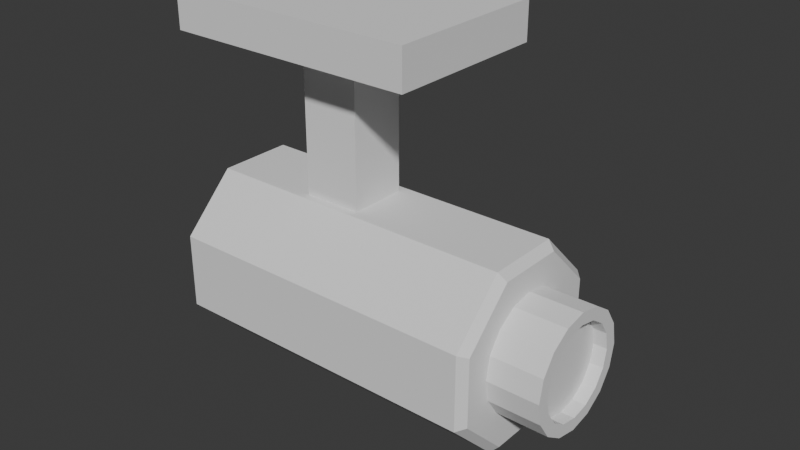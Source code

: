 # Source: low_poly_camera.blend  (saved by Blender 4.3.34; exported with 4.5.12 LTS)
import bpy
from mathutils import Matrix  # noqa: F401  (used for matrix-valued properties, if any)

bpy.ops.wm.read_factory_settings(use_empty=True)
scene = bpy.context.scene
scene.name = 'Scene'

# ---- collections
col_collection = bpy.data.collections.new('Collection'); scene.collection.children.link(col_collection)

# ---- world
world_world = bpy.data.worlds.new('World'); scene.world = world_world
world_world.use_nodes = True; world_world.node_tree.nodes.clear()
_N = world_world.node_tree.nodes; _L = world_world.node_tree.links
n0 = _N.new('ShaderNodeOutputWorld'); n0.name = 'World Output'; n0.location = (300, 300)
n1 = _N.new('ShaderNodeBackground'); n1.name = 'Background'; n1.location = (10, 300)
n1.inputs[0].default_value = (0.05088, 0.05088, 0.05088, 1.0)
_L.new(n1.outputs[0], n0.inputs[0])
n0.is_active_output = True
world_world.color = (0.05088, 0.05088, 0.05088)
world_world.sun_shadow_jitter_overblur = 0.0

# ---- meshes
me_cylinder = bpy.data.meshes.new('Cylinder')
me_cylinder.from_pydata([(-1.551e-09, 0.2285, -0.3516), (-2.482e-09, 0.25, -0.3318), (-9.313e-10, 0.2285, 0.5), (0.0, 0.25, 0.4802), (0.1616, 0.1616, -0.3516), (0.1768, 0.1768, -0.3318), (0.1616, 0.1616, 0.5), (0.1768, 0.1768, 0.4802), (0.2285, -4.375e-10, -0.3516), (0.25, 4.938e-10, -0.3318), (0.2285, 9.313e-10, 0.5), (0.25, 0.0, 0.4802), (0.1616, -0.1616, -0.3516), (0.1768, -0.1768, -0.3318), (0.1616, -0.1616, 0.5), (0.1768, -0.1768, 0.4802), (-3.414e-09, -0.2285, -0.3516), (-2.482e-09, -0.25, -0.3318), (9.313e-10, -0.2285, 0.5), (0.0, -0.25, 0.4802), (-0.1616, -0.1616, -0.3516), (-0.1768, -0.1768, -0.3318), (-0.1616, -0.1616, 0.5), (-0.1768, -0.1768, 0.4802), (-0.2285, 1.425e-09, -0.3516), (-0.25, 4.938e-10, -0.3318), (-0.2285, -9.313e-10, 0.5), (-0.25, 0.0, 0.4802), (-0.1616, 0.1616, -0.3516), (-0.1768, 0.1768, -0.3318), (-0.1616, 0.1616, 0.5), (-0.1768, 0.1768, 0.4802)], [], [(29, 31, 3, 1), (9, 11, 15, 13), (13, 15, 19, 17), (17, 19, 23, 21), (21, 23, 27, 25), (25, 27, 31, 29), (5, 7, 11, 9), (6, 2, 30, 26, 22, 18, 14, 10), (1, 3, 7, 5), (1, 5, 4, 0), (7, 3, 2, 6), (5, 9, 8, 4), (11, 7, 6, 10), (9, 13, 12, 8), (15, 11, 10, 14), (13, 17, 16, 12), (19, 15, 14, 18), (17, 21, 20, 16), (23, 19, 18, 22), (21, 25, 24, 20), (27, 23, 22, 26), (25, 29, 28, 24), (31, 27, 26, 30), (29, 1, 0, 28), (3, 31, 30, 2), (0, 4, 8, 12, 16, 20, 24, 28)])
_uv = me_cylinder.uv_layers.new(name='UVMap')
_uv.uv.foreach_set('vector', [0.125, 0.5099, 0.125, 0.9901, 0.0, 0.9901, 0.0, 0.5099, 0.75, 0.5099, 0.75, 0.9901, 0.625, 0.9901, 0.625, 0.5099, 0.625, 0.5099, 0.625, 0.9901, 0.5, 0.9901, 0.5, 0.5099, 0.5, 0.5099, 0.5, 0.9901, 0.375, 0.9901, 0.375, 0.5099, 0.375, 0.5099, 0.375, 0.9901, 0.25, 0.9901, 0.25, 0.5099, 0.25, 0.5099, 0.25, 0.9901, 0.125, 0.9901, 0.125, 0.5099, 0.875, 0.5099, 0.875, 0.9901, 0.75, 0.9901, 0.75, 0.5099, 0.4051, 0.4051, 0.25, 0.4694, 0.09486, 0.4051, 0.0306, 0.25, 0.09486, 0.09486, 0.25, 0.0306, 0.4051, 0.09486, 0.4694, 0.25, 1.0, 0.5099, 1.0, 0.9901, 0.875, 0.9901, 0.875, 0.5099, 0.75, 0.49, 0.9197, 0.4197, 0.9051, 0.4051, 0.75, 0.4694, 0.4197, 0.4197, 0.25, 0.49, 0.25, 0.4694, 0.4051, 0.4051, 0.9197, 0.4197, 0.99, 0.25, 0.9694, 0.25, 0.9051, 0.4051, 0.49, 0.25, 0.4197, 0.4197, 0.4051, 0.4051, 0.4694, 0.25, 0.99, 0.25, 0.9197, 0.08029, 0.9051, 0.09486, 0.9694, 0.25, 0.4197, 0.08029, 0.49, 0.25, 0.4694, 0.25, 0.4051, 0.09486, 0.9197, 0.08029, 0.75, 0.01, 0.75, 0.0306, 0.9051, 0.09486, 0.25, 0.01, 0.4197, 0.08029, 0.4051, 0.09486, 0.25, 0.0306, 0.75, 0.01, 0.5803, 0.08029, 0.5949, 0.09486, 0.75, 0.0306, 0.08029, 0.08029, 0.25, 0.01, 0.25, 0.0306, 0.09486, 0.09486, 0.5803, 0.08029, 0.51, 0.25, 0.5306, 0.25, 0.5949, 0.09486, 0.01, 0.25, 0.08029, 0.08029, 0.09486, 0.09486, 0.0306, 0.25, 0.51, 0.25, 0.5803, 0.4197, 0.5949, 0.4051, 0.5306, 0.25, 0.08029, 0.4197, 0.01, 0.25, 0.0306, 0.25, 0.09486, 0.4051, 0.5803, 0.4197, 0.75, 0.49, 0.75, 0.4694, 0.5949, 0.4051, 0.25, 0.49, 0.08029, 0.4197, 0.09486, 0.4051, 0.25, 0.4694, 0.75, 0.4694, 0.9051, 0.4051, 0.9694, 0.25, 0.9051, 0.09486, 0.75, 0.0306, 0.5949, 0.09486, 0.5306, 0.25, 0.5949, 0.4051])
me_cylinder.update()
me_cylinder_001 = bpy.data.meshes.new('Cylinder.001')
me_cylinder_001.from_pydata([(0.0, 0.15, -0.125), (0.0, 0.1183, 0.125), (0.0574, 0.1386, -0.125), (0.04527, 0.1093, 0.125), (0.1061, 0.1061, -0.125), (0.08365, 0.08365, 0.125), (0.1386, 0.0574, -0.125), (0.1093, 0.04527, 0.125), (0.15, 0.0, -0.125), (0.1183, 0.0, 0.125), (0.1386, -0.0574, -0.125), (0.1093, -0.04527, 0.125), (0.1061, -0.1061, -0.125), (0.08365, -0.08365, 0.125), (0.0574, -0.1386, -0.125), (0.04527, -0.1093, 0.125), (0.0, -0.15, -0.125), (0.0, -0.1183, 0.125), (-0.0574, -0.1386, -0.125), (-0.04527, -0.1093, 0.125), (-0.1061, -0.1061, -0.125), (-0.08365, -0.08365, 0.125), (-0.1386, -0.0574, -0.125), (-0.1093, -0.04527, 0.125), (-0.15, 0.0, -0.125), (-0.1183, 0.0, 0.125), (-0.1386, 0.0574, -0.125), (-0.1093, 0.04527, 0.125), (-0.1061, 0.1061, -0.125), (-0.08365, 0.08365, 0.125), (-0.0574, 0.1386, -0.125), (-0.04527, 0.1093, 0.125), (0.0574, 0.1386, 0.125), (0.0, 0.15, 0.125), (0.1061, 0.1061, 0.125), (0.1386, 0.0574, 0.125), (0.15, 0.0, 0.125), (0.1386, -0.0574, 0.125), (0.1061, -0.1061, 0.125), (0.0574, -0.1386, 0.125), (0.0, -0.15, 0.125), (-0.0574, -0.1386, 0.125), (-0.1061, -0.1061, 0.125), (-0.1386, -0.0574, 0.125), (-0.15, 0.0, 0.125), (-0.1386, 0.0574, 0.125), (-0.1061, 0.1061, 0.125), (-0.0574, 0.1386, 0.125), (0.04527, 0.1093, 0.01364), (2.421e-09, 0.1183, 0.01364), (0.08365, 0.08365, 0.01364), (0.1093, 0.04527, 0.01364), (0.1183, 0.0, 0.01364), (0.1093, -0.04527, 0.01364), (0.08365, -0.08365, 0.01364), (0.04527, -0.1093, 0.01364), (2.421e-09, -0.1183, 0.01364), (-0.04527, -0.1093, 0.01364), (-0.08365, -0.08365, 0.01364), (-0.1093, -0.04527, 0.01364), (-0.1183, 0.0, 0.01364), (-0.1093, 0.04527, 0.01364), (-0.08365, 0.08365, 0.01364), (-0.04527, 0.1093, 0.01364)], [], [(0, 33, 32, 2), (2, 32, 34, 4), (4, 34, 35, 6), (6, 35, 36, 8), (8, 36, 37, 10), (10, 37, 38, 12), (12, 38, 39, 14), (14, 39, 40, 16), (16, 40, 41, 18), (18, 41, 42, 20), (20, 42, 43, 22), (22, 43, 44, 24), (24, 44, 45, 26), (26, 45, 46, 28), (23, 21, 58, 59), (28, 46, 47, 30), (30, 47, 33, 0), (0, 2, 4, 6, 8, 10, 12, 14, 16, 18, 20, 22, 24, 26, 28, 30), (1, 3, 32, 33), (3, 5, 34, 32), (5, 7, 35, 34), (7, 9, 36, 35), (9, 11, 37, 36), (11, 13, 38, 37), (13, 15, 39, 38), (15, 17, 40, 39), (17, 19, 41, 40), (19, 21, 42, 41), (21, 23, 43, 42), (23, 25, 44, 43), (25, 27, 45, 44), (27, 29, 46, 45), (29, 31, 47, 46), (31, 1, 33, 47), (48, 49, 63, 62, 61, 60, 59, 58, 57, 56, 55, 54, 53, 52, 51, 50), (9, 7, 51, 52), (25, 23, 59, 60), (11, 9, 52, 53), (27, 25, 60, 61), (13, 11, 53, 54), (29, 27, 61, 62), (15, 13, 54, 55), (31, 29, 62, 63), (17, 15, 55, 56), (3, 1, 49, 48), (1, 31, 63, 49), (19, 17, 56, 57), (5, 3, 48, 50), (21, 19, 57, 58), (7, 5, 50, 51)])
_uv = me_cylinder_001.uv_layers.new(name='UVMap')
_uv.uv.foreach_set('vector', [1.0, 0.5, 1.0, 1.0, 0.9375, 1.0, 0.9375, 0.5, 0.9375, 0.5, 0.9375, 1.0, 0.875, 1.0, 0.875, 0.5, 0.875, 0.5, 0.875, 1.0, 0.8125, 1.0, 0.8125, 0.5, 0.8125, 0.5, 0.8125, 1.0, 0.75, 1.0, 0.75, 0.5, 0.75, 0.5, 0.75, 1.0, 0.6875, 1.0, 0.6875, 0.5, 0.6875, 0.5, 0.6875, 1.0, 0.625, 1.0, 0.625, 0.5, 0.625, 0.5, 0.625, 1.0, 0.5625, 1.0, 0.5625, 0.5, 0.5625, 0.5, 0.5625, 1.0, 0.5, 1.0, 0.5, 0.5, 0.5, 0.5, 0.5, 1.0, 0.4375, 1.0, 0.4375, 0.5, 0.4375, 0.5, 0.4375, 1.0, 0.375, 1.0, 0.375, 0.5, 0.375, 0.5, 0.375, 1.0, 0.3125, 1.0, 0.3125, 0.5, 0.3125, 0.5, 0.3125, 1.0, 0.25, 1.0, 0.25, 0.5, 0.25, 0.5, 0.25, 1.0, 0.1875, 1.0, 0.1875, 0.5, 0.1875, 0.5, 0.1875, 1.0, 0.125, 1.0, 0.125, 0.5, 0.07513, 0.1776, 0.1162, 0.1162, 0.1162, 0.1162, 0.07513, 0.1776, 0.125, 0.5, 0.125, 1.0, 0.0625, 1.0, 0.0625, 0.5, 0.0625, 0.5, 0.0625, 1.0, 0.0, 1.0, 0.0, 0.5, 0.75, 0.49, 0.8418, 0.4717, 0.9197, 0.4197, 0.9717, 0.3418, 0.99, 0.25, 0.9717, 0.1582, 0.9197, 0.08029, 0.8418, 0.02827, 0.75, 0.01, 0.6582, 0.02827, 0.5803, 0.08029, 0.5283, 0.1582, 0.51, 0.25, 0.5283, 0.3418, 0.5803, 0.4197, 0.6582, 0.4717, 0.25, 0.4393, 0.3224, 0.4249, 0.3418, 0.4717, 0.25, 0.49, 0.3224, 0.4249, 0.3838, 0.3838, 0.4197, 0.4197, 0.3418, 0.4717, 0.3838, 0.3838, 0.4249, 0.3224, 0.4717, 0.3418, 0.4197, 0.4197, 0.4249, 0.3224, 0.4393, 0.25, 0.49, 0.25, 0.4717, 0.3418, 0.4393, 0.25, 0.4249, 0.1776, 0.4717, 0.1582, 0.49, 0.25, 0.4249, 0.1776, 0.3838, 0.1162, 0.4197, 0.08029, 0.4717, 0.1582, 0.3838, 0.1162, 0.3224, 0.07513, 0.3418, 0.02827, 0.4197, 0.08029, 0.3224, 0.07513, 0.25, 0.06072, 0.25, 0.01, 0.3418, 0.02827, 0.25, 0.06072, 0.1776, 0.07513, 0.1582, 0.02827, 0.25, 0.01, 0.1776, 0.07513, 0.1162, 0.1162, 0.08029, 0.08029, 0.1582, 0.02827, 0.1162, 0.1162, 0.07513, 0.1776, 0.02827, 0.1582, 0.08029, 0.08029, 0.07513, 0.1776, 0.06072, 0.25, 0.01, 0.25, 0.02827, 0.1582, 0.06072, 0.25, 0.07513, 0.3224, 0.02827, 0.3418, 0.01, 0.25, 0.07513, 0.3224, 0.1162, 0.3838, 0.08029, 0.4197, 0.02827, 0.3418, 0.1162, 0.3838, 0.1776, 0.4249, 0.1582, 0.4717, 0.08029, 0.4197, 0.1776, 0.4249, 0.25, 0.4393, 0.25, 0.49, 0.1582, 0.4717, 0.3224, 0.4249, 0.25, 0.4393, 0.1776, 0.4249, 0.1162, 0.3838, 0.07513, 0.3224, 0.06072, 0.25, 0.07513, 0.1776, 0.1162, 0.1162, 0.1776, 0.07513, 0.25, 0.06072, 0.3224, 0.07513, 0.3838, 0.1162, 0.4249, 0.1776, 0.4393, 0.25, 0.4249, 0.3224, 0.3838, 0.3838, 0.4393, 0.25, 0.4249, 0.3224, 0.4249, 0.3224, 0.4393, 0.25, 0.06072, 0.25, 0.07513, 0.1776, 0.07513, 0.1776, 0.06072, 0.25, 0.4249, 0.1776, 0.4393, 0.25, 0.4393, 0.25, 0.4249, 0.1776, 0.07513, 0.3224, 0.06072, 0.25, 0.06072, 0.25, 0.07513, 0.3224, 0.3838, 0.1162, 0.4249, 0.1776, 0.4249, 0.1776, 0.3838, 0.1162, 0.1162, 0.3838, 0.07513, 0.3224, 0.07513, 0.3224, 0.1162, 0.3838, 0.3224, 0.07513, 0.3838, 0.1162, 0.3838, 0.1162, 0.3224, 0.07513, 0.1776, 0.4249, 0.1162, 0.3838, 0.1162, 0.3838, 0.1776, 0.4249, 0.25, 0.06072, 0.3224, 0.07513, 0.3224, 0.07513, 0.25, 0.06072, 0.3224, 0.4249, 0.25, 0.4393, 0.25, 0.4393, 0.3224, 0.4249, 0.25, 0.4393, 0.1776, 0.4249, 0.1776, 0.4249, 0.25, 0.4393, 0.1776, 0.07513, 0.25, 0.06072, 0.25, 0.06072, 0.1776, 0.07513, 0.3838, 0.3838, 0.3224, 0.4249, 0.3224, 0.4249, 0.3838, 0.3838, 0.1162, 0.1162, 0.1776, 0.07513, 0.1776, 0.07513, 0.1162, 0.1162, 0.4249, 0.3224, 0.3838, 0.3838, 0.3838, 0.3838, 0.4249, 0.3224])
me_cylinder_001.update()
me_cylinder_002 = bpy.data.meshes.new('Cylinder.002')
me_cylinder_002.from_pydata([(0.0, 0.15, -0.125), (0.0, 0.15, 0.125), (0.0574, 0.1386, -0.125), (0.0574, 0.1386, 0.125), (0.1061, 0.1061, -0.125), (0.1061, 0.1061, 0.125), (0.1386, 0.0574, -0.125), (0.1386, 0.0574, 0.125), (0.15, 0.0, -0.125), (0.15, 0.0, 0.125), (0.1386, -0.0574, -0.125), (0.1386, -0.0574, 0.125), (0.1061, -0.1061, -0.125), (0.1061, -0.1061, 0.125), (0.0574, -0.1386, -0.125), (0.0574, -0.1386, 0.125), (0.0, -0.15, -0.125), (0.0, -0.15, 0.125), (-0.0574, -0.1386, -0.125), (-0.0574, -0.1386, 0.125), (-0.1061, -0.1061, -0.125), (-0.1061, -0.1061, 0.125), (-0.1386, -0.0574, -0.125), (-0.1386, -0.0574, 0.125), (-0.15, 0.0, -0.125), (-0.15, 0.0, 0.125), (-0.1386, 0.0574, -0.125), (-0.1386, 0.0574, 0.125), (-0.1061, 0.1061, -0.125), (-0.1061, 0.1061, 0.125), (-0.0574, 0.1386, -0.125), (-0.0574, 0.1386, 0.125)], [], [(0, 1, 3, 2), (2, 3, 5, 4), (4, 5, 7, 6), (6, 7, 9, 8), (8, 9, 11, 10), (10, 11, 13, 12), (12, 13, 15, 14), (14, 15, 17, 16), (16, 17, 19, 18), (18, 19, 21, 20), (20, 21, 23, 22), (22, 23, 25, 24), (24, 25, 27, 26), (26, 27, 29, 28), (3, 1, 31, 29, 27, 25, 23, 21, 19, 17, 15, 13, 11, 9, 7, 5), (28, 29, 31, 30), (30, 31, 1, 0), (0, 2, 4, 6, 8, 10, 12, 14, 16, 18, 20, 22, 24, 26, 28, 30)])
_uv = me_cylinder_002.uv_layers.new(name='UVMap')
_uv.uv.foreach_set('vector', [1.0, 0.5, 1.0, 1.0, 0.9375, 1.0, 0.9375, 0.5, 0.9375, 0.5, 0.9375, 1.0, 0.875, 1.0, 0.875, 0.5, 0.875, 0.5, 0.875, 1.0, 0.8125, 1.0, 0.8125, 0.5, 0.8125, 0.5, 0.8125, 1.0, 0.75, 1.0, 0.75, 0.5, 0.75, 0.5, 0.75, 1.0, 0.6875, 1.0, 0.6875, 0.5, 0.6875, 0.5, 0.6875, 1.0, 0.625, 1.0, 0.625, 0.5, 0.625, 0.5, 0.625, 1.0, 0.5625, 1.0, 0.5625, 0.5, 0.5625, 0.5, 0.5625, 1.0, 0.5, 1.0, 0.5, 0.5, 0.5, 0.5, 0.5, 1.0, 0.4375, 1.0, 0.4375, 0.5, 0.4375, 0.5, 0.4375, 1.0, 0.375, 1.0, 0.375, 0.5, 0.375, 0.5, 0.375, 1.0, 0.3125, 1.0, 0.3125, 0.5, 0.3125, 0.5, 0.3125, 1.0, 0.25, 1.0, 0.25, 0.5, 0.25, 0.5, 0.25, 1.0, 0.1875, 1.0, 0.1875, 0.5, 0.1875, 0.5, 0.1875, 1.0, 0.125, 1.0, 0.125, 0.5, 0.3418, 0.4717, 0.25, 0.49, 0.1582, 0.4717, 0.08029, 0.4197, 0.02827, 0.3418, 0.01, 0.25, 0.02827, 0.1582, 0.08029, 0.08029, 0.1582, 0.02827, 0.25, 0.01, 0.3418, 0.02827, 0.4197, 0.08029, 0.4717, 0.1582, 0.49, 0.25, 0.4717, 0.3418, 0.4197, 0.4197, 0.125, 0.5, 0.125, 1.0, 0.0625, 1.0, 0.0625, 0.5, 0.0625, 0.5, 0.0625, 1.0, 0.0, 1.0, 0.0, 0.5, 0.75, 0.49, 0.8418, 0.4717, 0.9197, 0.4197, 0.9717, 0.3418, 0.99, 0.25, 0.9717, 0.1582, 0.9197, 0.08029, 0.8418, 0.02827, 0.75, 0.01, 0.6582, 0.02827, 0.5803, 0.08029, 0.5283, 0.1582, 0.51, 0.25, 0.5283, 0.3418, 0.5803, 0.4197, 0.6582, 0.4717])
me_cylinder_002.update()
me_cube_001 = bpy.data.meshes.new('Cube.001')
me_cube_001.from_pydata([(-0.075, -0.075, -0.075), (-0.075, -0.075, 0.3171), (-0.075, 0.075, -0.075), (-0.075, 0.075, 0.3171), (0.075, -0.075, -0.075), (0.075, -0.075, 0.3171), (0.075, 0.075, -0.075), (0.075, 0.075, 0.3171), (-0.3215, -0.211, 0.3171), (-0.3215, 0.211, 0.3171), (0.3215, -0.211, 0.3171), (0.3215, 0.211, 0.3171), (-0.3215, -0.211, 0.4145), (-0.3215, 0.211, 0.4145), (0.3215, -0.211, 0.4145), (0.3215, 0.211, 0.4145)], [], [(0, 1, 3, 2), (2, 3, 7, 6), (6, 7, 5, 4), (4, 5, 1, 0), (2, 6, 4, 0), (7, 3, 1, 5), (10, 8, 1, 5), (8, 9, 3, 1), (9, 11, 7, 3), (11, 10, 5, 7), (10, 11, 15, 14), (9, 8, 12, 13), (11, 9, 13, 15), (8, 10, 14, 12), (14, 15, 13, 12)])
_uv = me_cube_001.uv_layers.new(name='UVMap')
_uv.uv.foreach_set('vector', [0.375, 0.0, 0.625, 0.0, 0.625, 0.25, 0.375, 0.25, 0.375, 0.25, 0.625, 0.25, 0.625, 0.5, 0.375, 0.5, 0.375, 0.5, 0.625, 0.5, 0.625, 0.75, 0.375, 0.75, 0.375, 0.75, 0.625, 0.75, 0.625, 1.0, 0.375, 1.0, 0.125, 0.5, 0.375, 0.5, 0.375, 0.75, 0.125, 0.75, 0.625, 0.5, 0.875, 0.5, 0.875, 0.75, 0.625, 0.75, 0.0, 0.0, 0.0, 0.0, 0.0, 0.0, 0.0, 0.0, 0.0, 0.0, 0.0, 0.0, 0.0, 0.0, 0.0, 0.0, 0.0, 0.0, 0.0, 0.0, 0.0, 0.0, 0.0, 0.0, 0.0, 0.0, 0.0, 0.0, 0.0, 0.0, 0.0, 0.0, 0.0, 0.0, 0.0, 0.0, 0.0, 0.0, 0.0, 0.0, 0.0, 0.0, 0.0, 0.0, 0.0, 0.0, 0.0, 0.0, 0.0, 0.0, 0.0, 0.0, 0.0, 0.0, 0.0, 0.0, 0.0, 0.0, 0.0, 0.0, 0.0, 0.0, 0.0, 0.0, 0.0, 0.0, 0.0, 0.0, 0.0, 0.0, 0.0, 0.0])
me_cube_001.update()
me_sphere = bpy.data.meshes.new('Sphere')
me_sphere.from_pydata([(0.0, 0.02598, 0.015), (0.0, 0.03, 0.0), (0.0, 0.02598, -0.015), (0.0075, 0.01299, 0.02598), (0.01299, 0.0225, 0.015), (0.015, 0.02598, 0.0), (0.01299, 0.0225, -0.015), (0.0075, 0.01299, -0.02598), (0.01299, 0.0075, 0.02598), (0.0225, 0.01299, 0.015), (0.02598, 0.015, 0.0), (0.0225, 0.01299, -0.015), (0.01299, 0.0075, -0.02598), (0.015, -4.657e-10, 0.02598), (0.02598, -9.313e-10, 0.015), (0.03, -9.313e-10, 0.0), (0.02598, -9.313e-10, -0.015), (0.015, -4.657e-10, -0.02598), (0.01299, -0.0075, 0.02598), (0.0225, -0.01299, 0.015), (0.02598, -0.015, 0.0), (0.0225, -0.01299, -0.015), (0.01299, -0.0075, -0.02598), (0.0075, -0.01299, 0.02598), (0.01299, -0.0225, 0.015), (0.015, -0.02598, 0.0), (0.01299, -0.0225, -0.015), (0.0075, -0.01299, -0.02598), (-9.313e-10, -0.015, 0.02598), (-1.863e-09, -0.02598, 0.015), (-1.863e-09, -0.03, 0.0), (-1.863e-09, -0.02598, -0.015), (-9.313e-10, -0.015, -0.02598), (0.0, 0.0, 0.03), (-0.0075, -0.01299, 0.02598), (-0.01299, -0.0225, 0.015), (-0.015, -0.02598, 0.0), (-0.01299, -0.0225, -0.015), (-0.0075, -0.01299, -0.02598), (-0.01299, -0.0075, 0.02598), (-0.0225, -0.01299, 0.015), (-0.02598, -0.015, 0.0), (-0.0225, -0.01299, -0.015), (-0.01299, -0.0075, -0.02598), (0.0, 0.0, -0.03), (-0.015, 2.328e-09, 0.02598), (-0.02598, 4.657e-09, 0.015), (-0.03, 4.657e-09, 0.0), (-0.02598, 4.657e-09, -0.015), (-0.015, 2.328e-09, -0.02598), (-0.01299, 0.0075, 0.02598), (-0.0225, 0.01299, 0.015), (-0.02598, 0.015, 0.0), (-0.0225, 0.01299, -0.015), (-0.01299, 0.0075, -0.02598), (-0.0075, 0.01299, 0.02598), (-0.01299, 0.0225, 0.015), (-0.015, 0.02598, 0.0), (-0.01299, 0.0225, -0.015), (-0.0075, 0.01299, -0.02598), (3.26e-09, 0.015, 0.02598), (3.26e-09, 0.015, -0.02598)], [], [(44, 61, 7), (2, 1, 5, 6), (0, 60, 3, 4), (61, 2, 6, 7), (1, 0, 4, 5), (60, 33, 3), (4, 3, 8, 9), (7, 6, 11, 12), (5, 4, 9, 10), (3, 33, 8), (44, 7, 12), (6, 5, 10, 11), (12, 11, 16, 17), (10, 9, 14, 15), (8, 33, 13), (44, 12, 17), (11, 10, 15, 16), (9, 8, 13, 14), (17, 16, 21, 22), (15, 14, 19, 20), (13, 33, 18), (44, 17, 22), (16, 15, 20, 21), (14, 13, 18, 19), (22, 21, 26, 27), (20, 19, 24, 25), (18, 33, 23), (44, 22, 27), (21, 20, 25, 26), (19, 18, 23, 24), (27, 26, 31, 32), (25, 24, 29, 30), (23, 33, 28), (44, 27, 32), (26, 25, 30, 31), (24, 23, 28, 29), (30, 29, 35, 36), (28, 33, 34), (44, 32, 38), (31, 30, 36, 37), (29, 28, 34, 35), (32, 31, 37, 38), (34, 33, 39), (44, 38, 43), (37, 36, 41, 42), (35, 34, 39, 40), (38, 37, 42, 43), (36, 35, 40, 41), (44, 43, 49), (42, 41, 47, 48), (40, 39, 45, 46), (43, 42, 48, 49), (41, 40, 46, 47), (39, 33, 45), (44, 49, 54), (48, 47, 52, 53), (46, 45, 50, 51), (49, 48, 53, 54), (47, 46, 51, 52), (45, 33, 50), (44, 54, 59), (53, 52, 57, 58), (51, 50, 55, 56), (54, 53, 58, 59), (52, 51, 56, 57), (50, 33, 55), (58, 57, 1, 2), (56, 55, 60, 0), (59, 58, 2, 61), (57, 56, 0, 1), (55, 33, 60), (44, 59, 61)])
_uv = me_sphere.uv_layers.new(name='UVMap')
_uv.uv.foreach_set('vector', [0.7083, 0.0, 0.75, 0.1667, 0.6667, 0.1667, 0.75, 0.3333, 0.75, 0.5, 0.6667, 0.5, 0.6667, 0.3333, 0.75, 0.6667, 0.75, 0.8333, 0.6667, 0.8333, 0.6667, 0.6667, 0.75, 0.1667, 0.75, 0.3333, 0.6667, 0.3333, 0.6667, 0.1667, 0.75, 0.5, 0.75, 0.6667, 0.6667, 0.6667, 0.6667, 0.5, 0.75, 0.8333, 0.7083, 1.0, 0.6667, 0.8333, 0.6667, 0.6667, 0.6667, 0.8333, 0.5833, 0.8333, 0.5833, 0.6667, 0.6667, 0.1667, 0.6667, 0.3333, 0.5833, 0.3333, 0.5833, 0.1667, 0.6667, 0.5, 0.6667, 0.6667, 0.5833, 0.6667, 0.5833, 0.5, 0.6667, 0.8333, 0.625, 1.0, 0.5833, 0.8333, 0.625, 0.0, 0.6667, 0.1667, 0.5833, 0.1667, 0.6667, 0.3333, 0.6667, 0.5, 0.5833, 0.5, 0.5833, 0.3333, 0.5833, 0.1667, 0.5833, 0.3333, 0.5, 0.3333, 0.5, 0.1667, 0.5833, 0.5, 0.5833, 0.6667, 0.5, 0.6667, 0.5, 0.5, 0.5833, 0.8333, 0.5417, 1.0, 0.5, 0.8333, 0.5417, 0.0, 0.5833, 0.1667, 0.5, 0.1667, 0.5833, 0.3333, 0.5833, 0.5, 0.5, 0.5, 0.5, 0.3333, 0.5833, 0.6667, 0.5833, 0.8333, 0.5, 0.8333, 0.5, 0.6667, 0.5, 0.1667, 0.5, 0.3333, 0.4167, 0.3333, 0.4167, 0.1667, 0.5, 0.5, 0.5, 0.6667, 0.4167, 0.6667, 0.4167, 0.5, 0.5, 0.8333, 0.4583, 1.0, 0.4167, 0.8333, 0.4583, 0.0, 0.5, 0.1667, 0.4167, 0.1667, 0.5, 0.3333, 0.5, 0.5, 0.4167, 0.5, 0.4167, 0.3333, 0.5, 0.6667, 0.5, 0.8333, 0.4167, 0.8333, 0.4167, 0.6667, 0.4167, 0.1667, 0.4167, 0.3333, 0.3333, 0.3333, 0.3333, 0.1667, 0.4167, 0.5, 0.4167, 0.6667, 0.3333, 0.6667, 0.3333, 0.5, 0.4167, 0.8333, 0.375, 1.0, 0.3333, 0.8333, 0.375, 0.0, 0.4167, 0.1667, 0.3333, 0.1667, 0.4167, 0.3333, 0.4167, 0.5, 0.3333, 0.5, 0.3333, 0.3333, 0.4167, 0.6667, 0.4167, 0.8333, 0.3333, 0.8333, 0.3333, 0.6667, 0.3333, 0.1667, 0.3333, 0.3333, 0.25, 0.3333, 0.25, 0.1667, 0.3333, 0.5, 0.3333, 0.6667, 0.25, 0.6667, 0.25, 0.5, 0.3333, 0.8333, 0.2917, 1.0, 0.25, 0.8333, 0.2917, 0.0, 0.3333, 0.1667, 0.25, 0.1667, 0.3333, 0.3333, 0.3333, 0.5, 0.25, 0.5, 0.25, 0.3333, 0.3333, 0.6667, 0.3333, 0.8333, 0.25, 0.8333, 0.25, 0.6667, 0.25, 0.5, 0.25, 0.6667, 0.1667, 0.6667, 0.1667, 0.5, 0.25, 0.8333, 0.2083, 1.0, 0.1667, 0.8333, 0.2083, 0.0, 0.25, 0.1667, 0.1667, 0.1667, 0.25, 0.3333, 0.25, 0.5, 0.1667, 0.5, 0.1667, 0.3333, 0.25, 0.6667, 0.25, 0.8333, 0.1667, 0.8333, 0.1667, 0.6667, 0.25, 0.1667, 0.25, 0.3333, 0.1667, 0.3333, 0.1667, 0.1667, 0.1667, 0.8333, 0.125, 1.0, 0.08333, 0.8333, 0.125, 0.0, 0.1667, 0.1667, 0.08333, 0.1667, 0.1667, 0.3333, 0.1667, 0.5, 0.08333, 0.5, 0.08333, 0.3333, 0.1667, 0.6667, 0.1667, 0.8333, 0.08333, 0.8333, 0.08333, 0.6667, 0.1667, 0.1667, 0.1667, 0.3333, 0.08333, 0.3333, 0.08333, 0.1667, 0.1667, 0.5, 0.1667, 0.6667, 0.08333, 0.6667, 0.08333, 0.5, 0.04167, 0.0, 0.08333, 0.1667, 0.0, 0.1667, 0.08333, 0.3333, 0.08333, 0.5, 0.0, 0.5, 0.0, 0.3333, 0.08333, 0.6667, 0.08333, 0.8333, 0.0, 0.8333, 0.0, 0.6667, 0.08333, 0.1667, 0.08333, 0.3333, 0.0, 0.3333, 0.0, 0.1667, 0.08333, 0.5, 0.08333, 0.6667, 0.0, 0.6667, 0.0, 0.5, 0.08333, 0.8333, 0.04167, 1.0, 0.0, 0.8333, 0.9583, 0.0, 1.0, 0.1667, 0.9167, 0.1667, 1.0, 0.3333, 1.0, 0.5, 0.9167, 0.5, 0.9167, 0.3333, 1.0, 0.6667, 1.0, 0.8333, 0.9167, 0.8333, 0.9167, 0.6667, 1.0, 0.1667, 1.0, 0.3333, 0.9167, 0.3333, 0.9167, 0.1667, 1.0, 0.5, 1.0, 0.6667, 0.9167, 0.6667, 0.9167, 0.5, 1.0, 0.8333, 0.9583, 1.0, 0.9167, 0.8333, 0.875, 0.0, 0.9167, 0.1667, 0.8333, 0.1667, 0.9167, 0.3333, 0.9167, 0.5, 0.8333, 0.5, 0.8333, 0.3333, 0.9167, 0.6667, 0.9167, 0.8333, 0.8333, 0.8333, 0.8333, 0.6667, 0.9167, 0.1667, 0.9167, 0.3333, 0.8333, 0.3333, 0.8333, 0.1667, 0.9167, 0.5, 0.9167, 0.6667, 0.8333, 0.6667, 0.8333, 0.5, 0.9167, 0.8333, 0.875, 1.0, 0.8333, 0.8333, 0.8333, 0.3333, 0.8333, 0.5, 0.75, 0.5, 0.75, 0.3333, 0.8333, 0.6667, 0.8333, 0.8333, 0.75, 0.8333, 0.75, 0.6667, 0.8333, 0.1667, 0.8333, 0.3333, 0.75, 0.3333, 0.75, 0.1667, 0.8333, 0.5, 0.8333, 0.6667, 0.75, 0.6667, 0.75, 0.5, 0.8333, 0.8333, 0.7917, 1.0, 0.75, 0.8333, 0.7917, 0.0, 0.8333, 0.1667, 0.75, 0.1667])
me_sphere.update()

# ---- objects
ob_cylinder = bpy.data.objects.new('Cylinder', me_cylinder)
ob_cylinder_001 = bpy.data.objects.new('Cylinder.001', me_cylinder_001)
ob_cylinder_002 = bpy.data.objects.new('Cylinder.002', me_cylinder_002)
ob_cube = bpy.data.objects.new('Cube', me_cube_001)
ob_sphere = bpy.data.objects.new('Sphere', me_sphere)

# ---- transforms, parenting, visibility, modifiers, constraints
ob_cylinder.location = (0.0, 0.0, 0.0)
ob_cylinder.rotation_euler = (1.571, 1.178, 1.571)
ob_cylinder_001.location = (0.5079, 0.0, 0.0)
ob_cylinder_001.rotation_euler = (-0.0, 1.571, 0.0)
ob_cylinder_002.location = (0.4986, 0.0, 0.0)
ob_cylinder_002.rotation_euler = (-0.0, 1.571, 0.0)
ob_cylinder_002.scale = (0.8063, 0.8063, 0.8063)
ob_cube.location = (0.0, 0.0, 0.2944)
ob_sphere.location = (0.499, 0.06672, -0.1732)

# ---- collection membership
col_collection.objects.link(ob_cylinder)
col_collection.objects.link(ob_cylinder_001)
col_collection.objects.link(ob_cylinder_002)
col_collection.objects.link(ob_cube)
col_collection.objects.link(ob_sphere)

# ---- scene / render settings (as saved in the file)
scene.frame_start = 1; scene.frame_end = 250; scene.frame_set(1)
scene.render.engine = 'BLENDER_EEVEE_NEXT'
bpy.context.view_layer.update()

# ---- added for rendering (the .blend has no active camera and no usable light): camera, sun
cam_auto = bpy.data.cameras.new('AutoCamera')
cam_auto.lens = 50.0
cam_auto.sensor_width = 36.0
cam_auto.clip_end = 1000.0
ob_auto_camera = bpy.data.objects.new('AutoCamera', cam_auto)
scene.collection.objects.link(ob_auto_camera)
ob_auto_camera.location = (1.59426, -1.74432, 1.35397)
ob_auto_camera.rotation_euler = (1.09748, -7.21219e-08, 0.694738)
scene.camera = ob_auto_camera
light_auto_sun = bpy.data.lights.new('AutoSun', 'SUN')
light_auto_sun.energy = 3.0
light_auto_sun.angle = 0.0523599
ob_auto_sun = bpy.data.objects.new('AutoSun', light_auto_sun)
scene.collection.objects.link(ob_auto_sun)
ob_auto_sun.rotation_euler = (0.872665, 0.174533, 0.523599)
bpy.context.view_layer.update()
